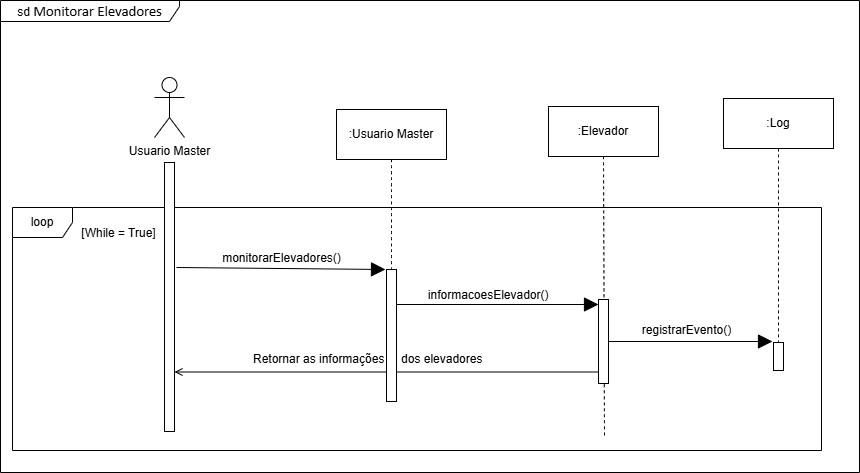

The diagram above was exported from draw.io. Its source (the exported page's mxGraphModel, read from the mxfile embedded in the PNG):
<mxGraphModel dx="1834" dy="788" grid="0" gridSize="10" guides="1" tooltips="1" connect="1" arrows="1" fold="1" page="0" pageScale="1" pageWidth="827" pageHeight="1169" math="0" shadow="0">
  <root>
    <mxCell id="0" />
    <mxCell id="1" parent="0" />
    <mxCell id="p6utn0B0iik0ydM4H7og-2" value="sd &lt;font face=&quot;Calibri, sans-serif&quot;&gt;&lt;span style=&quot;font-size: 14.6667px;&quot;&gt;Monitorar Elevadores&lt;/span&gt;&lt;/font&gt;" style="shape=umlFrame;whiteSpace=wrap;html=1;pointerEvents=0;width=179;height=21;" parent="1" vertex="1">
      <mxGeometry x="-21" y="55" width="859" height="472" as="geometry" />
    </mxCell>
    <mxCell id="p6utn0B0iik0ydM4H7og-4" value="" style="endArrow=block;endFill=1;endSize=12;html=1;rounded=0;fontSize=12;curved=1;" parent="1" edge="1">
      <mxGeometry width="160" relative="1" as="geometry">
        <mxPoint x="155" y="322" as="sourcePoint" />
        <mxPoint x="364" y="324" as="targetPoint" />
      </mxGeometry>
    </mxCell>
    <mxCell id="p6utn0B0iik0ydM4H7og-5" value="&lt;span style=&quot;color: rgba(0, 0, 0, 0); font-family: monospace; font-size: 0px; text-align: start;&quot;&gt;%3CmxGraphModel%3E%3Croot%3E%3CmxCell%20id%3D%220%22%2F%3E%3CmxCell%20id%3D%221%22%20parent%3D%220%22%2F%3E%3CmxCell%20id%3D%222%22%20value%3D%22%22%20style%3D%22endArrow%3Dblock%3BendFill%3D1%3BendSize%3D12%3Bhtml%3D1%3Brounded%3D0%3BfontSize%3D12%3BedgeStyle%3DorthogonalEdgeStyle%3BentryX%3D0%3BentryY%3D0%3BentryDx%3D0%3BentryDy%3D5%3BentryPerimeter%3D0%3B%22%20edge%3D%221%22%20parent%3D%221%22%3E%3CmxGeometry%20width%3D%22160%22%20relative%3D%221%22%20as%3D%22geometry%22%3E%3CmxPoint%20x%3D%22900%22%20y%3D%22357%22%20as%3D%22sourcePoint%22%2F%3E%3CmxPoint%20x%3D%221102%22%20y%3D%22356%22%20as%3D%22targetPoint%22%2F%3E%3CArray%20as%3D%22points%22%3E%3CmxPoint%20x%3D%221099%22%20y%3D%22357%22%2F%3E%3C%2FArray%3E%3C%2FmxGeometry%3E%3C%2FmxCell%3E%3CmxCell%20id%3D%223%22%20value%3D%22%26lt%3Bspan%20style%3D%26quot%3Btext-align%3A%20left%3B%20text-wrap-mode%3A%20wrap%3B%26quot%3B%26gt%3BmonitorarElevadores()%26lt%3B%2Fspan%26gt%3B%22%20style%3D%22edgeLabel%3Bhtml%3D1%3Balign%3Dcenter%3BverticalAlign%3Dmiddle%3Bresizable%3D0%3Bpoints%3D%5B%5D%3BfontSize%3D12%3B%22%20vertex%3D%221%22%20connectable%3D%220%22%20parent%3D%222%22%3E%3CmxGeometry%20x%3D%22-0.15%22%20y%3D%222%22%20relative%3D%221%22%20as%3D%22geometry%22%3E%3CmxPoint%20x%3D%223%22%20y%3D%22-8%22%20as%3D%22offset%22%2F%3E%3C%2FmxGeometry%3E%3C%2FmxCell%3E%3C%2Froot%3E%3C%2FmxGraphModel%3E&lt;/span&gt;" style="edgeLabel;html=1;align=center;verticalAlign=middle;resizable=0;points=[];fontSize=12;" parent="p6utn0B0iik0ydM4H7og-4" connectable="0" vertex="1">
      <mxGeometry x="-0.15" y="2" relative="1" as="geometry">
        <mxPoint x="8" y="-10" as="offset" />
      </mxGeometry>
    </mxCell>
    <mxCell id="p6utn0B0iik0ydM4H7og-36" value="&lt;span style=&quot;text-align: left; text-wrap-mode: wrap;&quot;&gt;monitorarElevadores()&lt;/span&gt;" style="edgeLabel;html=1;align=center;verticalAlign=middle;resizable=0;points=[];fontSize=12;" parent="p6utn0B0iik0ydM4H7og-4" connectable="0" vertex="1">
      <mxGeometry x="0.1759" y="1" relative="1" as="geometry">
        <mxPoint x="-19" y="-10" as="offset" />
      </mxGeometry>
    </mxCell>
    <mxCell id="1HSuzsnuB8IOXUId_ghC-6" value="loop" style="shape=umlFrame;whiteSpace=wrap;html=1;pointerEvents=0;" parent="1" vertex="1">
      <mxGeometry x="-9" y="262" width="809" height="243" as="geometry" />
    </mxCell>
    <mxCell id="1HSuzsnuB8IOXUId_ghC-7" value="&lt;font style=&quot;font-size: 12px;&quot;&gt;[While = True]&lt;/font&gt;" style="text;html=1;align=center;verticalAlign=middle;resizable=0;points=[];autosize=1;strokeColor=none;fillColor=none;fontSize=16;" parent="1" vertex="1">
      <mxGeometry x="51" y="270" width="92" height="31" as="geometry" />
    </mxCell>
    <mxCell id="yA8qnVM_zrYpo2OYglGA-1" value="Usuario Master" style="shape=umlActor;verticalLabelPosition=bottom;verticalAlign=top;html=1;outlineConnect=0;" parent="1" vertex="1">
      <mxGeometry x="133" y="132" width="30" height="60" as="geometry" />
    </mxCell>
    <mxCell id="yA8qnVM_zrYpo2OYglGA-2" value="" style="html=1;points=[[0,0,0,0,5],[0,1,0,0,-5],[1,0,0,0,5],[1,1,0,0,-5]];perimeter=orthogonalPerimeter;outlineConnect=0;targetShapes=umlLifeline;portConstraint=eastwest;newEdgeStyle={&quot;curved&quot;:0,&quot;rounded&quot;:0};" parent="1" vertex="1">
      <mxGeometry x="143" y="217" width="10" height="269" as="geometry" />
    </mxCell>
    <mxCell id="yA8qnVM_zrYpo2OYglGA-6" value=":Usuario Master" style="html=1;whiteSpace=wrap;" parent="1" vertex="1">
      <mxGeometry x="315" y="164" width="110" height="50" as="geometry" />
    </mxCell>
    <mxCell id="yA8qnVM_zrYpo2OYglGA-7" style="edgeStyle=none;curved=1;rounded=0;orthogonalLoop=1;jettySize=auto;html=1;exitX=0.5;exitY=1;exitDx=0;exitDy=0;fontSize=12;startSize=8;endSize=8;endArrow=none;endFill=0;dashed=1;" parent="1" source="yA8qnVM_zrYpo2OYglGA-6" target="yA8qnVM_zrYpo2OYglGA-8" edge="1">
      <mxGeometry relative="1" as="geometry">
        <mxPoint x="345" y="341" as="targetPoint" />
      </mxGeometry>
    </mxCell>
    <mxCell id="Du1kxqf2IDDzLy6Sx2Vw-3" value=":Elevador" style="html=1;whiteSpace=wrap;" parent="1" vertex="1">
      <mxGeometry x="527" y="161" width="110" height="50" as="geometry" />
    </mxCell>
    <mxCell id="Du1kxqf2IDDzLy6Sx2Vw-4" value="" style="endArrow=block;endFill=1;endSize=12;html=1;rounded=0;fontSize=12;edgeStyle=orthogonalEdgeStyle;entryX=0;entryY=0;entryDx=0;entryDy=5;entryPerimeter=0;" parent="1" target="Du1kxqf2IDDzLy6Sx2Vw-7" edge="1">
      <mxGeometry width="160" relative="1" as="geometry">
        <mxPoint x="375" y="359" as="sourcePoint" />
        <mxPoint x="375" y="386" as="targetPoint" />
        <Array as="points">
          <mxPoint x="574" y="359" />
        </Array>
      </mxGeometry>
    </mxCell>
    <mxCell id="Du1kxqf2IDDzLy6Sx2Vw-5" value="&lt;span style=&quot;text-align: left; text-wrap-mode: wrap;&quot;&gt;&amp;nbsp;informacoesElevador()&lt;/span&gt;" style="edgeLabel;html=1;align=center;verticalAlign=middle;resizable=0;points=[];fontSize=12;" parent="Du1kxqf2IDDzLy6Sx2Vw-4" connectable="0" vertex="1">
      <mxGeometry x="-0.15" y="2" relative="1" as="geometry">
        <mxPoint x="3" y="-8" as="offset" />
      </mxGeometry>
    </mxCell>
    <mxCell id="Du1kxqf2IDDzLy6Sx2Vw-6" style="edgeStyle=none;curved=1;rounded=0;orthogonalLoop=1;jettySize=auto;html=1;exitX=0.5;exitY=1;exitDx=0;exitDy=0;fontSize=12;startSize=8;endSize=8;endArrow=none;endFill=0;dashed=1;" parent="1" source="Du1kxqf2IDDzLy6Sx2Vw-3" edge="1">
      <mxGeometry relative="1" as="geometry">
        <mxPoint x="583" y="491" as="targetPoint" />
      </mxGeometry>
    </mxCell>
    <mxCell id="Du1kxqf2IDDzLy6Sx2Vw-7" value="" style="html=1;points=[[0,0,0,0,5],[0,1,0,0,-5],[1,0,0,0,5],[1,1,0,0,-5]];perimeter=orthogonalPerimeter;outlineConnect=0;targetShapes=umlLifeline;portConstraint=eastwest;newEdgeStyle={&quot;curved&quot;:0,&quot;rounded&quot;:0};" parent="1" vertex="1">
      <mxGeometry x="577" y="354" width="10" height="84" as="geometry" />
    </mxCell>
    <mxCell id="Du1kxqf2IDDzLy6Sx2Vw-14" value=":Log" style="html=1;whiteSpace=wrap;" parent="1" vertex="1">
      <mxGeometry x="702" y="153" width="110" height="50" as="geometry" />
    </mxCell>
    <mxCell id="Du1kxqf2IDDzLy6Sx2Vw-15" style="edgeStyle=none;curved=1;rounded=0;orthogonalLoop=1;jettySize=auto;html=1;exitX=0.5;exitY=1;exitDx=0;exitDy=0;fontSize=12;startSize=8;endSize=8;endArrow=none;endFill=0;dashed=1;" parent="1" source="Du1kxqf2IDDzLy6Sx2Vw-14" target="Du1kxqf2IDDzLy6Sx2Vw-16" edge="1">
      <mxGeometry relative="1" as="geometry">
        <mxPoint x="758" y="471.5" as="targetPoint" />
        <mxPoint x="757" y="344.5" as="sourcePoint" />
      </mxGeometry>
    </mxCell>
    <mxCell id="Du1kxqf2IDDzLy6Sx2Vw-16" value="" style="html=1;points=[[0,0,0,0,5],[0,1,0,0,-5],[1,0,0,0,5],[1,1,0,0,-5]];perimeter=orthogonalPerimeter;outlineConnect=0;targetShapes=umlLifeline;portConstraint=eastwest;newEdgeStyle={&quot;curved&quot;:0,&quot;rounded&quot;:0};" parent="1" vertex="1">
      <mxGeometry x="752" y="397" width="10" height="28" as="geometry" />
    </mxCell>
    <mxCell id="Du1kxqf2IDDzLy6Sx2Vw-17" value="" style="endArrow=block;endFill=1;endSize=12;html=1;rounded=0;fontSize=12;curved=1;" parent="1" edge="1">
      <mxGeometry width="160" relative="1" as="geometry">
        <mxPoint x="587" y="396" as="sourcePoint" />
        <mxPoint x="751" y="396" as="targetPoint" />
      </mxGeometry>
    </mxCell>
    <mxCell id="Du1kxqf2IDDzLy6Sx2Vw-18" value="&lt;span style=&quot;text-align: left; text-wrap-mode: wrap;&quot;&gt;registrarEvento()&lt;/span&gt;" style="edgeLabel;html=1;align=center;verticalAlign=middle;resizable=0;points=[];fontSize=12;" parent="Du1kxqf2IDDzLy6Sx2Vw-17" connectable="0" vertex="1">
      <mxGeometry x="-0.15" y="2" relative="1" as="geometry">
        <mxPoint x="7" y="-10" as="offset" />
      </mxGeometry>
    </mxCell>
    <mxCell id="Du1kxqf2IDDzLy6Sx2Vw-19" value="" style="endArrow=none;endFill=0;endSize=12;html=1;rounded=0;fontSize=12;curved=1;startArrow=open;startFill=0;" parent="1" edge="1">
      <mxGeometry width="160" relative="1" as="geometry">
        <mxPoint x="153" y="426.4999999999998" as="sourcePoint" />
        <mxPoint x="576.9999999999995" y="426.4999999999998" as="targetPoint" />
      </mxGeometry>
    </mxCell>
    <mxCell id="Du1kxqf2IDDzLy6Sx2Vw-20" value="&lt;span style=&quot;color: rgba(0, 0, 0, 0); font-family: monospace; font-size: 0px; text-align: start;&quot;&gt;%3CmxGraphModel%3E%3Croot%3E%3CmxCell%20id%3D%220%22%2F%3E%3CmxCell%20id%3D%221%22%20parent%3D%220%22%2F%3E%3CmxCell%20id%3D%222%22%20value%3D%22%22%20style%3D%22endArrow%3Dblock%3BendFill%3D1%3BendSize%3D12%3Bhtml%3D1%3Brounded%3D0%3BfontSize%3D12%3BedgeStyle%3DorthogonalEdgeStyle%3BentryX%3D0%3BentryY%3D0%3BentryDx%3D0%3BentryDy%3D5%3BentryPerimeter%3D0%3B%22%20edge%3D%221%22%20parent%3D%221%22%3E%3CmxGeometry%20width%3D%22160%22%20relative%3D%221%22%20as%3D%22geometry%22%3E%3CmxPoint%20x%3D%22900%22%20y%3D%22357%22%20as%3D%22sourcePoint%22%2F%3E%3CmxPoint%20x%3D%221102%22%20y%3D%22356%22%20as%3D%22targetPoint%22%2F%3E%3CArray%20as%3D%22points%22%3E%3CmxPoint%20x%3D%221099%22%20y%3D%22357%22%2F%3E%3C%2FArray%3E%3C%2FmxGeometry%3E%3C%2FmxCell%3E%3CmxCell%20id%3D%223%22%20value%3D%22%26lt%3Bspan%20style%3D%26quot%3Btext-align%3A%20left%3B%20text-wrap-mode%3A%20wrap%3B%26quot%3B%26gt%3BmonitorarElevadores()%26lt%3B%2Fspan%26gt%3B%22%20style%3D%22edgeLabel%3Bhtml%3D1%3Balign%3Dcenter%3BverticalAlign%3Dmiddle%3Bresizable%3D0%3Bpoints%3D%5B%5D%3BfontSize%3D12%3B%22%20vertex%3D%221%22%20connectable%3D%220%22%20parent%3D%222%22%3E%3CmxGeometry%20x%3D%22-0.15%22%20y%3D%222%22%20relative%3D%221%22%20as%3D%22geometry%22%3E%3CmxPoint%20x%3D%223%22%20y%3D%22-8%22%20as%3D%22offset%22%2F%3E%3C%2FmxGeometry%3E%3C%2FmxCell%3E%3C%2Froot%3E%3C%2FmxGraphModel%3E&lt;/span&gt;" style="edgeLabel;html=1;align=center;verticalAlign=middle;resizable=0;points=[];fontSize=12;" parent="Du1kxqf2IDDzLy6Sx2Vw-19" connectable="0" vertex="1">
      <mxGeometry x="-0.15" y="2" relative="1" as="geometry">
        <mxPoint x="8" y="-10" as="offset" />
      </mxGeometry>
    </mxCell>
    <mxCell id="Du1kxqf2IDDzLy6Sx2Vw-21" value="&lt;span style=&quot;color: rgb(0, 0, 0); font-family: Helvetica; font-size: 12px; font-style: normal; font-variant-ligatures: normal; font-variant-caps: normal; font-weight: 400; letter-spacing: normal; orphans: 2; text-indent: 0px; text-transform: none; widows: 2; word-spacing: 0px; -webkit-text-stroke-width: 0px; white-space: normal; background-color: rgb(255, 255, 255); text-decoration-thickness: initial; text-decoration-style: initial; text-decoration-color: initial; float: none; display: inline !important;&quot;&gt;Retornar as informações&amp;nbsp; &amp;nbsp; &amp;nbsp;dos elevadores&lt;/span&gt;" style="text;whiteSpace=wrap;html=1;align=left;" parent="1" vertex="1">
      <mxGeometry x="230" y="400" width="244" height="36" as="geometry" />
    </mxCell>
    <mxCell id="yA8qnVM_zrYpo2OYglGA-8" value="" style="html=1;points=[[0,0,0,0,5],[0,1,0,0,-5],[1,0,0,0,5],[1,1,0,0,-5]];perimeter=orthogonalPerimeter;outlineConnect=0;targetShapes=umlLifeline;portConstraint=eastwest;newEdgeStyle={&quot;curved&quot;:0,&quot;rounded&quot;:0};" parent="1" vertex="1">
      <mxGeometry x="365" y="324" width="10" height="132" as="geometry" />
    </mxCell>
  </root>
</mxGraphModel>